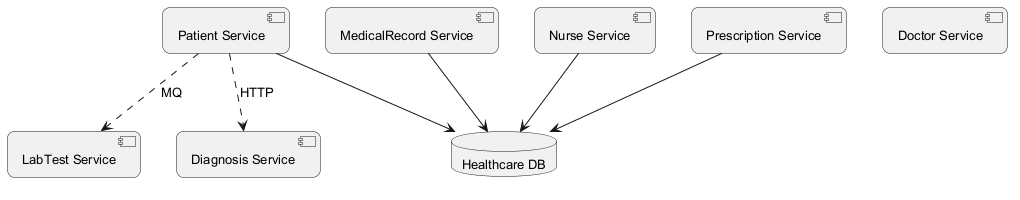

The diagram above was rendered by PlantUML. Its source (embedded in the PNG):
@startuml
skinparam backgroundColor #FFFFFF
skinparam roundCorner 15
skinparam defaultFontSize 13
component "LabTest Service" as C_LabTestService
component "Patient Service" as C_PatientService
component "MedicalRecord Service" as C_MedicalRecordService
component "Nurse Service" as C_NurseService
component "Prescription Service" as C_PrescriptionService
component "Doctor Service" as C_DoctorService
component "Diagnosis Service" as C_DiagnosisService
database "Healthcare DB" as DB_healthcare
C_PatientService --> DB_healthcare
C_MedicalRecordService --> DB_healthcare
C_NurseService --> DB_healthcare
C_PrescriptionService --> DB_healthcare
C_PatientService ..> C_LabTestService : MQ
C_PatientService ..> C_DiagnosisService : HTTP
@enduml